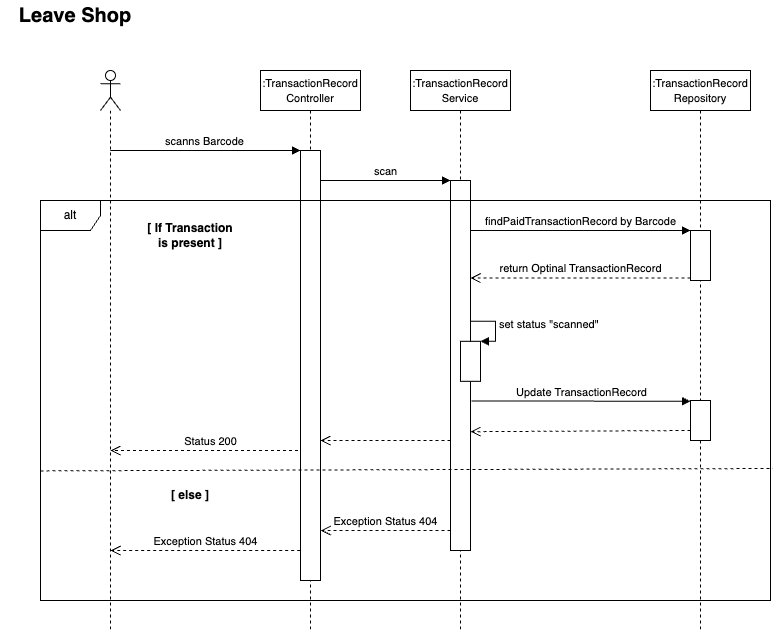

The diagram above was exported from draw.io. Its source (the exported page's mxGraphModel, read from the mxfile embedded in the PNG):
<mxGraphModel dx="1031" dy="1010" grid="1" gridSize="10" guides="1" tooltips="1" connect="1" arrows="1" fold="1" page="1" pageScale="1" pageWidth="1169" pageHeight="827" math="0" shadow="0">
  <root>
    <mxCell id="0" />
    <mxCell id="1" parent="0" />
    <mxCell id="3" value="&lt;font style=&quot;font-size: 11px;&quot;&gt;:TransactionRecord&lt;br&gt;Service&lt;/font&gt;" style="shape=umlLifeline;perimeter=lifelinePerimeter;whiteSpace=wrap;html=1;container=1;collapsible=0;recursiveResize=0;outlineConnect=0;movable=1;resizable=1;rotatable=1;deletable=1;editable=1;connectable=1;" vertex="1" parent="1">
      <mxGeometry x="430" y="120" width="100" height="560" as="geometry" />
    </mxCell>
    <mxCell id="16" value="set status &quot;scanned&quot;" style="edgeStyle=orthogonalEdgeStyle;html=1;align=left;spacingLeft=2;endArrow=block;rounded=0;entryX=1;entryY=0;movable=1;resizable=1;rotatable=1;deletable=1;editable=1;connectable=1;" edge="1" target="15" parent="3">
      <mxGeometry x="0.007" relative="1" as="geometry">
        <mxPoint x="55" y="250.8" as="sourcePoint" />
        <Array as="points">
          <mxPoint x="85" y="250.8" />
        </Array>
        <mxPoint as="offset" />
      </mxGeometry>
    </mxCell>
    <mxCell id="9" value="" style="html=1;points=[];perimeter=orthogonalPerimeter;movable=1;resizable=1;rotatable=1;deletable=1;editable=1;connectable=1;" vertex="1" parent="3">
      <mxGeometry x="40" y="110" width="20" height="370" as="geometry" />
    </mxCell>
    <mxCell id="15" value="" style="html=1;points=[];perimeter=orthogonalPerimeter;movable=1;resizable=1;rotatable=1;deletable=1;editable=1;connectable=1;" vertex="1" parent="3">
      <mxGeometry x="50" y="270.8" width="20" height="40" as="geometry" />
    </mxCell>
    <mxCell id="2" value="&lt;font style=&quot;font-size: 11px;&quot;&gt;:TransactionRecord&lt;br&gt;Repository&lt;/font&gt;" style="shape=umlLifeline;perimeter=lifelinePerimeter;whiteSpace=wrap;html=1;container=1;collapsible=0;recursiveResize=0;outlineConnect=0;movable=1;resizable=1;rotatable=1;deletable=1;editable=1;connectable=1;" vertex="1" parent="1">
      <mxGeometry x="670" y="120" width="100" height="560" as="geometry" />
    </mxCell>
    <mxCell id="12" value="" style="html=1;points=[];perimeter=orthogonalPerimeter;movable=1;resizable=1;rotatable=1;deletable=1;editable=1;connectable=1;" vertex="1" parent="2">
      <mxGeometry x="40" y="160" width="20" height="50" as="geometry" />
    </mxCell>
    <mxCell id="17" value="" style="html=1;points=[];perimeter=orthogonalPerimeter;movable=1;resizable=1;rotatable=1;deletable=1;editable=1;connectable=1;" vertex="1" parent="2">
      <mxGeometry x="40" y="330" width="20" height="40" as="geometry" />
    </mxCell>
    <mxCell id="4" value="&lt;font style=&quot;font-size: 11px;&quot;&gt;:TransactionRecord&lt;br&gt;Controller&lt;/font&gt;" style="shape=umlLifeline;perimeter=lifelinePerimeter;whiteSpace=wrap;html=1;container=1;collapsible=0;recursiveResize=0;outlineConnect=0;movable=1;resizable=1;rotatable=1;deletable=1;editable=1;connectable=1;" vertex="1" parent="1">
      <mxGeometry x="280" y="120" width="100" height="560" as="geometry" />
    </mxCell>
    <mxCell id="8" value="Status 200" style="html=1;verticalAlign=bottom;endArrow=open;dashed=1;endSize=8;movable=1;resizable=1;rotatable=1;deletable=1;editable=1;connectable=1;" edge="1" source="4" parent="4">
      <mxGeometry x="-0.0025" relative="1" as="geometry">
        <mxPoint x="-150" y="380" as="targetPoint" />
        <Array as="points">
          <mxPoint x="-30" y="380" />
        </Array>
        <mxPoint as="offset" />
      </mxGeometry>
    </mxCell>
    <mxCell id="6" value="" style="html=1;points=[];perimeter=orthogonalPerimeter;movable=1;resizable=1;rotatable=1;deletable=1;editable=1;connectable=1;" vertex="1" parent="4">
      <mxGeometry x="40" y="80" width="20" height="430" as="geometry" />
    </mxCell>
    <mxCell id="5" value="" style="shape=umlLifeline;participant=umlActor;perimeter=lifelinePerimeter;whiteSpace=wrap;html=1;container=1;collapsible=0;recursiveResize=0;verticalAlign=top;spacingTop=36;outlineConnect=0;movable=1;resizable=1;rotatable=1;deletable=1;editable=1;connectable=1;" vertex="1" parent="1">
      <mxGeometry x="120" y="120" width="20" height="560" as="geometry" />
    </mxCell>
    <mxCell id="7" value="scanns Barcode" style="html=1;verticalAlign=bottom;endArrow=block;entryX=0;entryY=0;movable=1;resizable=1;rotatable=1;deletable=1;editable=1;connectable=1;" edge="1" target="6" parent="1" source="5">
      <mxGeometry relative="1" as="geometry">
        <mxPoint x="250" y="200" as="sourcePoint" />
      </mxGeometry>
    </mxCell>
    <mxCell id="18" value="Update TransactionRecord" style="html=1;verticalAlign=bottom;endArrow=block;entryX=0;entryY=0;exitX=1.05;exitY=0.474;exitDx=0;exitDy=0;exitPerimeter=0;movable=1;resizable=1;rotatable=1;deletable=1;editable=1;connectable=1;" edge="1" parent="1">
      <mxGeometry relative="1" as="geometry">
        <mxPoint x="491" y="450.40000000000003" as="sourcePoint" />
        <mxPoint x="710" y="450.8000000000001" as="targetPoint" />
      </mxGeometry>
    </mxCell>
    <mxCell id="19" value="" style="html=1;verticalAlign=bottom;endArrow=open;dashed=1;endSize=8;exitX=0;exitY=0.95;movable=1;resizable=1;rotatable=1;deletable=1;editable=1;connectable=1;" edge="1" parent="1">
      <mxGeometry relative="1" as="geometry">
        <mxPoint x="490" y="481.20000000000005" as="targetPoint" />
        <mxPoint x="710" y="480" as="sourcePoint" />
      </mxGeometry>
    </mxCell>
    <mxCell id="14" value="return Optinal TransactionRecord" style="html=1;verticalAlign=bottom;endArrow=open;dashed=1;endSize=8;exitX=0;exitY=0.95;movable=1;resizable=1;rotatable=1;deletable=1;editable=1;connectable=1;" edge="1" source="12" parent="1" target="9">
      <mxGeometry x="0.0043" relative="1" as="geometry">
        <mxPoint x="554" y="326" as="targetPoint" />
        <mxPoint as="offset" />
      </mxGeometry>
    </mxCell>
    <mxCell id="13" value="findPaidTransactionRecord by Barcode" style="html=1;verticalAlign=bottom;endArrow=block;entryX=0;entryY=0;movable=1;resizable=1;rotatable=1;deletable=1;editable=1;connectable=1;" edge="1" target="12" parent="1" source="9">
      <mxGeometry x="0.0043" relative="1" as="geometry">
        <mxPoint x="554" y="250" as="sourcePoint" />
        <mxPoint as="offset" />
      </mxGeometry>
    </mxCell>
    <mxCell id="10" value="scan" style="html=1;verticalAlign=bottom;endArrow=block;entryX=0;entryY=0;movable=1;resizable=1;rotatable=1;deletable=1;editable=1;connectable=1;" edge="1" target="9" parent="1" source="6">
      <mxGeometry x="0.0043" relative="1" as="geometry">
        <mxPoint x="400" y="230" as="sourcePoint" />
        <mxPoint as="offset" />
      </mxGeometry>
    </mxCell>
    <mxCell id="20" value="" style="html=1;verticalAlign=bottom;endArrow=open;dashed=1;endSize=8;movable=1;resizable=1;rotatable=1;deletable=1;editable=1;connectable=1;" edge="1" parent="1">
      <mxGeometry relative="1" as="geometry">
        <mxPoint x="470" y="490" as="sourcePoint" />
        <mxPoint x="340" y="490" as="targetPoint" />
      </mxGeometry>
    </mxCell>
    <mxCell id="24" value="&lt;b style=&quot;&quot;&gt;[ If Transaction is present ]&lt;/b&gt;" style="text;html=1;strokeColor=none;fillColor=none;align=center;verticalAlign=middle;whiteSpace=wrap;rounded=0;movable=1;resizable=1;rotatable=1;deletable=1;editable=1;connectable=1;" vertex="1" parent="1">
      <mxGeometry x="160" y="270" width="100" height="30" as="geometry" />
    </mxCell>
    <mxCell id="25" value="&lt;b style=&quot;&quot;&gt;[ else ]&lt;/b&gt;" style="text;html=1;strokeColor=none;fillColor=none;align=center;verticalAlign=middle;whiteSpace=wrap;rounded=0;movable=1;resizable=1;rotatable=1;deletable=1;editable=1;connectable=1;" vertex="1" parent="1">
      <mxGeometry x="160" y="530" width="100" height="30" as="geometry" />
    </mxCell>
    <mxCell id="26" value="Exception Status 404" style="html=1;verticalAlign=bottom;endArrow=open;dashed=1;endSize=8;entryX=0.384;entryY=0.825;entryDx=0;entryDy=0;entryPerimeter=0;movable=1;resizable=1;rotatable=1;deletable=1;editable=1;connectable=1;" edge="1" parent="1" target="22">
      <mxGeometry relative="1" as="geometry">
        <mxPoint x="470" y="580" as="sourcePoint" />
        <mxPoint x="390" y="580" as="targetPoint" />
      </mxGeometry>
    </mxCell>
    <mxCell id="27" value="Exception Status 404" style="html=1;verticalAlign=bottom;endArrow=open;dashed=1;endSize=8;entryX=0.096;entryY=0.875;entryDx=0;entryDy=0;entryPerimeter=0;movable=1;resizable=1;rotatable=1;deletable=1;editable=1;connectable=1;" edge="1" parent="1" target="22">
      <mxGeometry relative="1" as="geometry">
        <mxPoint x="319.68" y="600" as="sourcePoint" />
        <mxPoint x="189.99999999999994" y="600" as="targetPoint" />
      </mxGeometry>
    </mxCell>
    <mxCell id="28" value="" style="endArrow=none;dashed=1;html=1;exitX=0;exitY=0.676;exitDx=0;exitDy=0;exitPerimeter=0;entryX=1.003;entryY=0.67;entryDx=0;entryDy=0;entryPerimeter=0;movable=1;resizable=1;rotatable=1;deletable=1;editable=1;connectable=1;" edge="1" parent="1" source="22" target="22">
      <mxGeometry width="50" height="50" relative="1" as="geometry">
        <mxPoint x="460" y="510" as="sourcePoint" />
        <mxPoint x="510" y="460" as="targetPoint" />
      </mxGeometry>
    </mxCell>
    <mxCell id="29" value="&lt;font style=&quot;font-size: 20px;&quot;&gt;&lt;b&gt;Leave Shop&lt;/b&gt;&lt;/font&gt;" style="text;html=1;strokeColor=none;fillColor=none;align=center;verticalAlign=middle;whiteSpace=wrap;rounded=0;" vertex="1" parent="1">
      <mxGeometry x="20" y="50" width="150" height="30" as="geometry" />
    </mxCell>
    <mxCell id="22" value="alt" style="shape=umlFrame;whiteSpace=wrap;html=1;movable=1;resizable=1;rotatable=1;deletable=1;editable=1;connectable=1;" vertex="1" parent="1">
      <mxGeometry x="60" y="250" width="730" height="400" as="geometry" />
    </mxCell>
  </root>
</mxGraphModel>